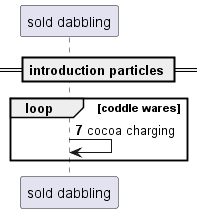

The diagram above was rendered by PlantUML. Its source (embedded in the PNG):
@startuml
participant "sold dabbling" as 0
== introduction particles ==
autonumber 7 9
loop coddle wares
0 -> 0: cocoa charging
end
@enduml